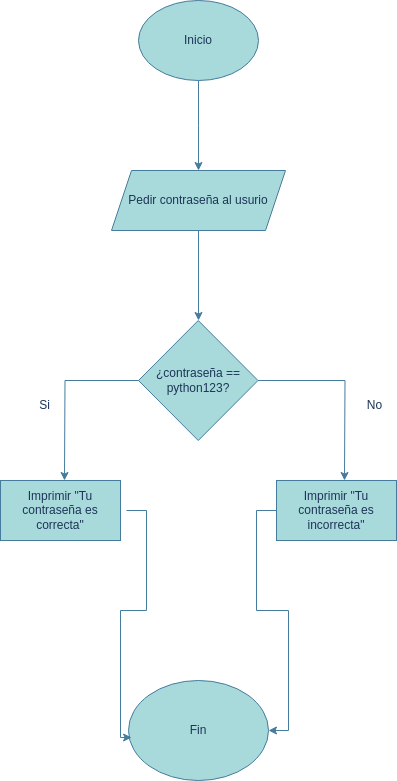

The diagram above was exported from draw.io. Its source (the exported page's mxGraphModel, read from the mxfile embedded in the PNG):
<mxGraphModel dx="1362" dy="843" grid="1" gridSize="10" guides="1" tooltips="1" connect="1" arrows="1" fold="1" page="1" pageScale="1" pageWidth="827" pageHeight="1169" math="0" shadow="0">
  <root>
    <mxCell id="0" />
    <mxCell id="1" parent="0" />
    <mxCell id="kNDr1kN40w7jrxsiL4iO-2" style="edgeStyle=orthogonalEdgeStyle;rounded=0;orthogonalLoop=1;jettySize=auto;html=1;labelBackgroundColor=none;strokeColor=#457B9D;fontColor=default;" edge="1" parent="1" source="kNDr1kN40w7jrxsiL4iO-1">
      <mxGeometry relative="1" as="geometry">
        <mxPoint x="414" y="210" as="targetPoint" />
      </mxGeometry>
    </mxCell>
    <mxCell id="kNDr1kN40w7jrxsiL4iO-1" value="Inicio" style="ellipse;whiteSpace=wrap;html=1;labelBackgroundColor=none;fillColor=#A8DADC;strokeColor=#457B9D;fontColor=#1D3557;" vertex="1" parent="1">
      <mxGeometry x="354" y="40" width="120" height="80" as="geometry" />
    </mxCell>
    <mxCell id="kNDr1kN40w7jrxsiL4iO-6" style="edgeStyle=orthogonalEdgeStyle;rounded=0;orthogonalLoop=1;jettySize=auto;html=1;labelBackgroundColor=none;strokeColor=#457B9D;fontColor=default;" edge="1" parent="1">
      <mxGeometry relative="1" as="geometry">
        <mxPoint x="414" y="360" as="targetPoint" />
        <mxPoint x="414" y="270" as="sourcePoint" />
      </mxGeometry>
    </mxCell>
    <mxCell id="kNDr1kN40w7jrxsiL4iO-12" style="edgeStyle=orthogonalEdgeStyle;rounded=0;orthogonalLoop=1;jettySize=auto;html=1;labelBackgroundColor=none;strokeColor=#457B9D;fontColor=default;" edge="1" parent="1" source="kNDr1kN40w7jrxsiL4iO-7">
      <mxGeometry relative="1" as="geometry">
        <mxPoint x="280" y="520" as="targetPoint" />
      </mxGeometry>
    </mxCell>
    <mxCell id="kNDr1kN40w7jrxsiL4iO-13" style="edgeStyle=orthogonalEdgeStyle;rounded=0;orthogonalLoop=1;jettySize=auto;html=1;labelBackgroundColor=none;strokeColor=#457B9D;fontColor=default;" edge="1" parent="1" source="kNDr1kN40w7jrxsiL4iO-7">
      <mxGeometry relative="1" as="geometry">
        <mxPoint x="560" y="520" as="targetPoint" />
      </mxGeometry>
    </mxCell>
    <mxCell id="kNDr1kN40w7jrxsiL4iO-7" value="¿contraseña == python123?" style="rhombus;whiteSpace=wrap;html=1;labelBackgroundColor=none;fillColor=#A8DADC;strokeColor=#457B9D;fontColor=#1D3557;" vertex="1" parent="1">
      <mxGeometry x="354" y="360" width="119.5" height="120" as="geometry" />
    </mxCell>
    <mxCell id="kNDr1kN40w7jrxsiL4iO-14" value="Si" style="text;html=1;align=center;verticalAlign=middle;resizable=0;points=[];autosize=1;strokeColor=none;fillColor=none;labelBackgroundColor=none;fontColor=#1D3557;" vertex="1" parent="1">
      <mxGeometry x="245" y="430" width="30" height="30" as="geometry" />
    </mxCell>
    <mxCell id="kNDr1kN40w7jrxsiL4iO-15" value="No" style="text;html=1;align=center;verticalAlign=middle;resizable=0;points=[];autosize=1;strokeColor=none;fillColor=none;labelBackgroundColor=none;fontColor=#1D3557;" vertex="1" parent="1">
      <mxGeometry x="570" y="430" width="40" height="30" as="geometry" />
    </mxCell>
    <mxCell id="kNDr1kN40w7jrxsiL4iO-18" value="Pedir contraseña al usurio" style="shape=parallelogram;perimeter=parallelogramPerimeter;whiteSpace=wrap;html=1;fixedSize=1;labelBackgroundColor=none;fillColor=#A8DADC;strokeColor=#457B9D;fontColor=#1D3557;" vertex="1" parent="1">
      <mxGeometry x="327" y="210" width="174" height="60" as="geometry" />
    </mxCell>
    <mxCell id="kNDr1kN40w7jrxsiL4iO-19" value="Imprimir &quot;Tu contraseña es correcta&quot;" style="rounded=0;whiteSpace=wrap;html=1;labelBackgroundColor=none;fillColor=#A8DADC;strokeColor=#457B9D;fontColor=#1D3557;" vertex="1" parent="1">
      <mxGeometry x="216" y="520" width="120" height="60" as="geometry" />
    </mxCell>
    <mxCell id="kNDr1kN40w7jrxsiL4iO-25" value="Fin" style="ellipse;whiteSpace=wrap;html=1;labelBackgroundColor=none;fillColor=#A8DADC;strokeColor=#457B9D;fontColor=#1D3557;" vertex="1" parent="1">
      <mxGeometry x="344" y="720" width="140" height="100" as="geometry" />
    </mxCell>
    <mxCell id="kNDr1kN40w7jrxsiL4iO-39" style="edgeStyle=orthogonalEdgeStyle;rounded=0;orthogonalLoop=1;jettySize=auto;html=1;entryX=1;entryY=0.5;entryDx=0;entryDy=0;strokeColor=#457B9D;fontColor=#1D3557;fillColor=#A8DADC;" edge="1" parent="1" source="kNDr1kN40w7jrxsiL4iO-37" target="kNDr1kN40w7jrxsiL4iO-25">
      <mxGeometry relative="1" as="geometry" />
    </mxCell>
    <mxCell id="kNDr1kN40w7jrxsiL4iO-37" value="Imprimir &quot;Tu contraseña es incorrecta&quot;" style="rounded=0;whiteSpace=wrap;html=1;labelBackgroundColor=none;fillColor=#A8DADC;strokeColor=#457B9D;fontColor=#1D3557;" vertex="1" parent="1">
      <mxGeometry x="492" y="520" width="120" height="60" as="geometry" />
    </mxCell>
    <mxCell id="kNDr1kN40w7jrxsiL4iO-38" style="edgeStyle=orthogonalEdgeStyle;rounded=0;orthogonalLoop=1;jettySize=auto;html=1;entryX=-0.021;entryY=0.57;entryDx=0;entryDy=0;entryPerimeter=0;strokeColor=#457B9D;fontColor=#1D3557;fillColor=#A8DADC;" edge="1" parent="1">
      <mxGeometry relative="1" as="geometry">
        <mxPoint x="342" y="550" as="sourcePoint" />
        <mxPoint x="347.05999999999995" y="777" as="targetPoint" />
        <Array as="points">
          <mxPoint x="362" y="550" />
          <mxPoint x="362" y="650" />
          <mxPoint x="336" y="650" />
          <mxPoint x="336" y="777" />
        </Array>
      </mxGeometry>
    </mxCell>
  </root>
</mxGraphModel>